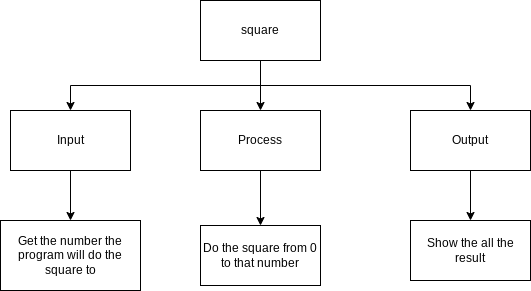

The diagram above was exported from draw.io. Its source (the exported page's mxGraphModel, read from the mxfile embedded in the PNG):
<mxGraphModel dx="1421" dy="561" grid="1" gridSize="10" guides="1" tooltips="1" connect="1" arrows="1" fold="1" page="1" pageScale="1" pageWidth="827" pageHeight="1169" math="0" shadow="0">
  <root>
    <mxCell id="0" />
    <mxCell id="1" parent="0" />
    <mxCell id="7" style="edgeStyle=orthogonalEdgeStyle;html=1;exitX=0.5;exitY=1;exitDx=0;exitDy=0;entryX=0.5;entryY=0;entryDx=0;entryDy=0;rounded=0;" parent="1" source="2" target="3" edge="1">
      <mxGeometry relative="1" as="geometry" />
    </mxCell>
    <mxCell id="9" style="edgeStyle=orthogonalEdgeStyle;rounded=0;html=1;exitX=0.5;exitY=1;exitDx=0;exitDy=0;entryX=0.5;entryY=0;entryDx=0;entryDy=0;" parent="1" source="2" target="4" edge="1">
      <mxGeometry relative="1" as="geometry" />
    </mxCell>
    <mxCell id="17" style="edgeStyle=orthogonalEdgeStyle;rounded=0;html=1;exitX=0.5;exitY=1;exitDx=0;exitDy=0;entryX=0.5;entryY=0;entryDx=0;entryDy=0;" parent="1" source="2" target="5" edge="1">
      <mxGeometry relative="1" as="geometry" />
    </mxCell>
    <mxCell id="2" value="square" style="rounded=0;whiteSpace=wrap;html=1;" parent="1" vertex="1">
      <mxGeometry x="160" y="150" width="120" height="60" as="geometry" />
    </mxCell>
    <mxCell id="8" style="edgeStyle=orthogonalEdgeStyle;rounded=0;html=1;exitX=0.5;exitY=1;exitDx=0;exitDy=0;entryX=0.5;entryY=0;entryDx=0;entryDy=0;" parent="1" source="3" target="6" edge="1">
      <mxGeometry relative="1" as="geometry" />
    </mxCell>
    <mxCell id="3" value="Input" style="rounded=0;whiteSpace=wrap;html=1;" parent="1" vertex="1">
      <mxGeometry x="-30" y="260" width="120" height="60" as="geometry" />
    </mxCell>
    <mxCell id="13" style="edgeStyle=orthogonalEdgeStyle;rounded=0;html=1;exitX=0.5;exitY=1;exitDx=0;exitDy=0;entryX=0.5;entryY=0;entryDx=0;entryDy=0;" parent="1" source="4" target="11" edge="1">
      <mxGeometry relative="1" as="geometry" />
    </mxCell>
    <mxCell id="4" value="Process" style="rounded=0;whiteSpace=wrap;html=1;" parent="1" vertex="1">
      <mxGeometry x="160" y="260" width="120" height="60" as="geometry" />
    </mxCell>
    <mxCell id="18" style="edgeStyle=orthogonalEdgeStyle;rounded=0;html=1;exitX=0.5;exitY=1;exitDx=0;exitDy=0;entryX=0.5;entryY=0;entryDx=0;entryDy=0;" parent="1" source="5" target="16" edge="1">
      <mxGeometry relative="1" as="geometry" />
    </mxCell>
    <mxCell id="5" value="Output" style="rounded=0;whiteSpace=wrap;html=1;" parent="1" vertex="1">
      <mxGeometry x="370" y="260" width="120" height="60" as="geometry" />
    </mxCell>
    <mxCell id="6" value="Get the number the program will do the square to" style="rounded=0;whiteSpace=wrap;html=1;" parent="1" vertex="1">
      <mxGeometry x="-40" y="370" width="140" height="70" as="geometry" />
    </mxCell>
    <mxCell id="11" value="Do the square from 0 to that number" style="rounded=0;whiteSpace=wrap;html=1;" parent="1" vertex="1">
      <mxGeometry x="160" y="375" width="120" height="60" as="geometry" />
    </mxCell>
    <mxCell id="16" value="Show the all the result" style="rounded=0;whiteSpace=wrap;html=1;shadow=0;" parent="1" vertex="1">
      <mxGeometry x="370" y="370" width="120" height="60" as="geometry" />
    </mxCell>
  </root>
</mxGraphModel>